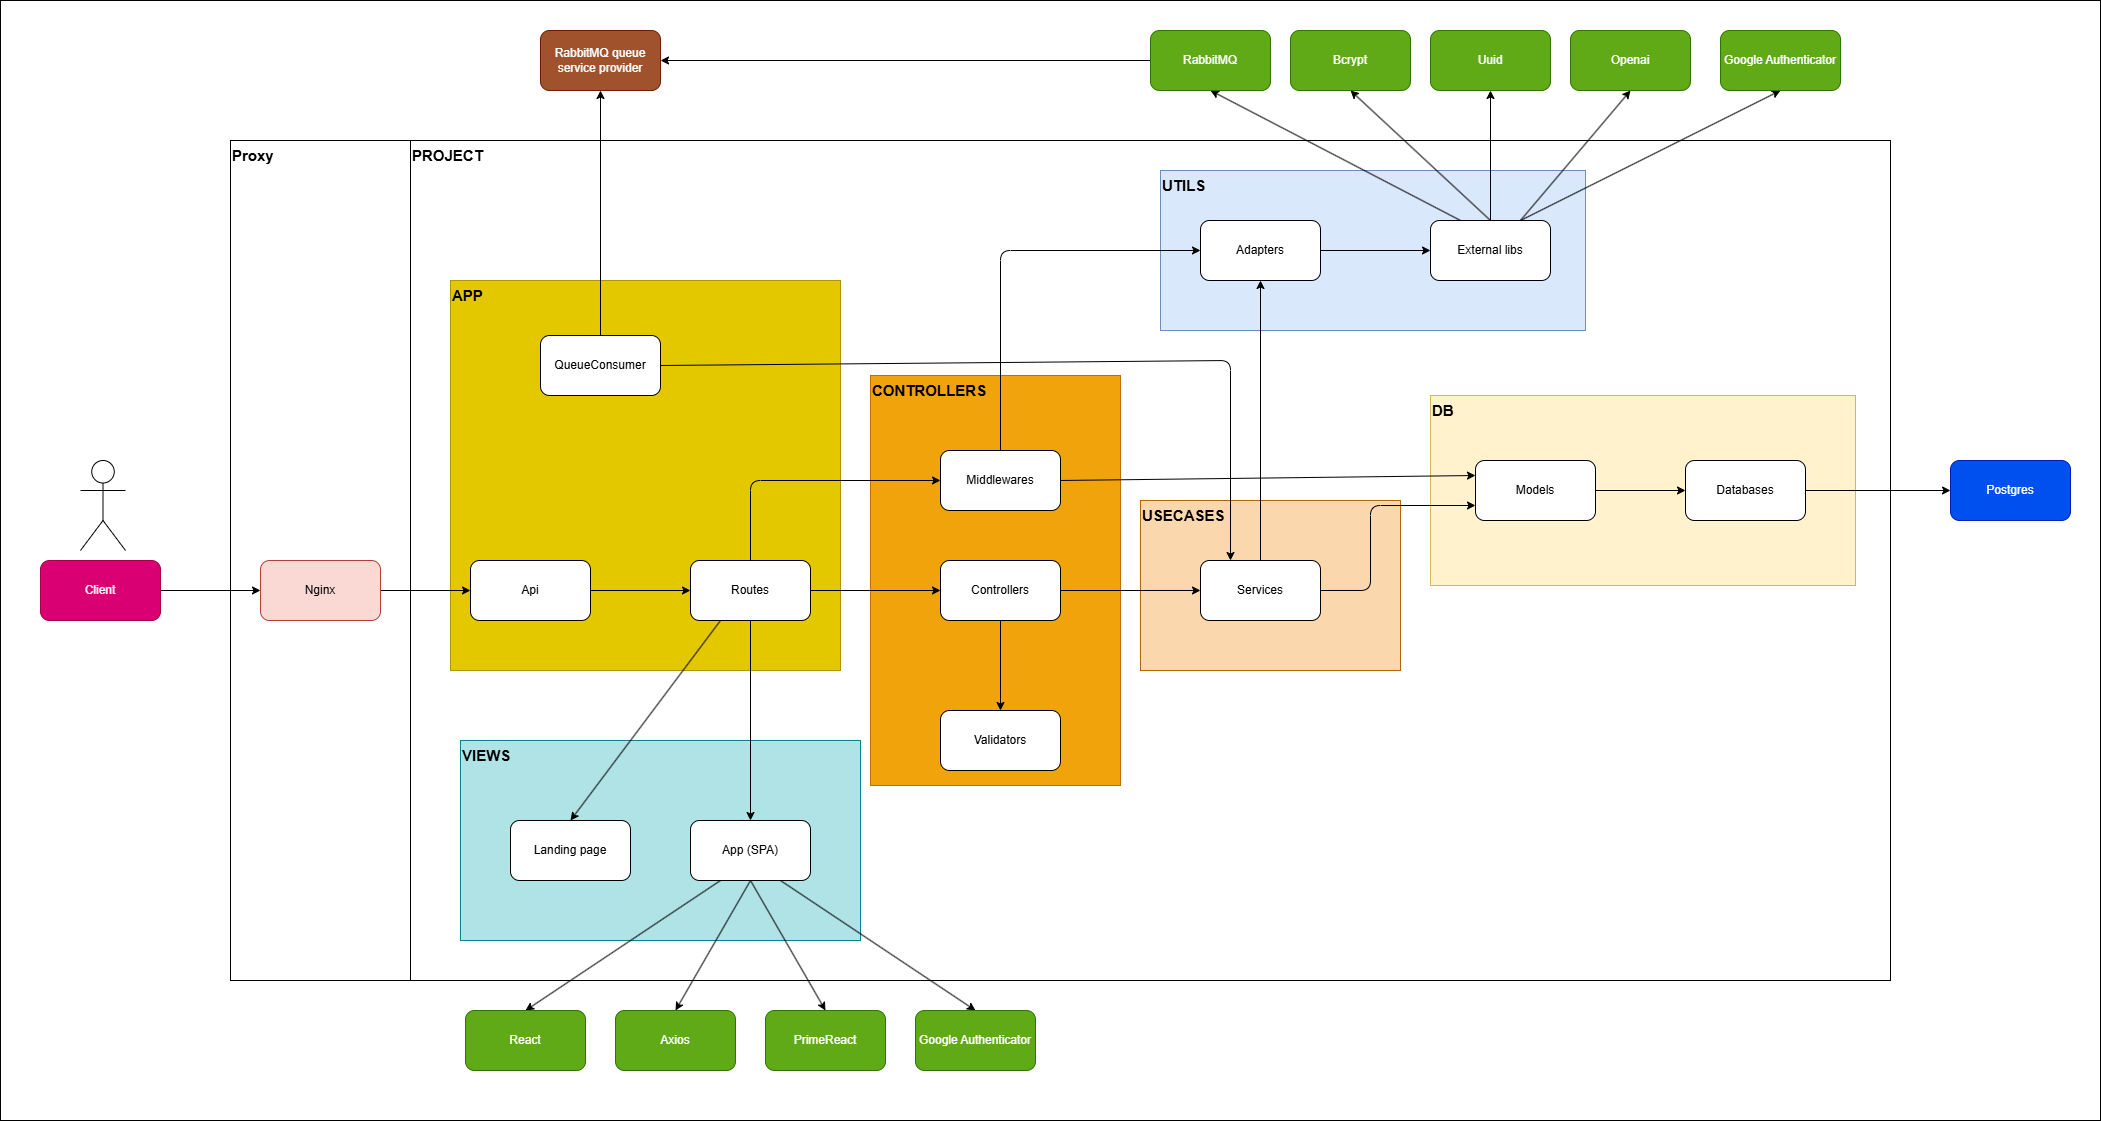

The diagram above was exported from draw.io. Its source (the exported page's mxGraphModel, read from the mxfile embedded in the PNG):
<mxGraphModel dx="1181" dy="1074" grid="1" gridSize="10" guides="1" tooltips="1" connect="1" arrows="1" fold="1" page="0" pageScale="1" pageWidth="850" pageHeight="1100" math="0" shadow="0">
  <root>
    <mxCell id="0" />
    <mxCell id="1" parent="0" />
    <mxCell id="69" value="" style="rounded=0;whiteSpace=wrap;html=1;" vertex="1" parent="1">
      <mxGeometry x="-60" y="-350" width="2100" height="1120" as="geometry" />
    </mxCell>
    <mxCell id="49" value="" style="rounded=0;whiteSpace=wrap;html=1;" vertex="1" parent="1">
      <mxGeometry x="170" y="-210" width="180" height="840" as="geometry" />
    </mxCell>
    <mxCell id="47" value="" style="rounded=0;whiteSpace=wrap;html=1;" vertex="1" parent="1">
      <mxGeometry x="350" y="-210" width="1480" height="840" as="geometry" />
    </mxCell>
    <mxCell id="43" value="" style="rounded=0;whiteSpace=wrap;html=1;fillColor=#fad7ac;strokeColor=#b46504;" vertex="1" parent="1">
      <mxGeometry x="1080" y="150" width="260" height="170" as="geometry" />
    </mxCell>
    <mxCell id="41" value="" style="rounded=0;whiteSpace=wrap;html=1;fillColor=#dae8fc;strokeColor=#6c8ebf;" vertex="1" parent="1">
      <mxGeometry x="1100" y="-180" width="425" height="160" as="geometry" />
    </mxCell>
    <mxCell id="39" value="" style="rounded=0;whiteSpace=wrap;html=1;fillColor=#fff2cc;strokeColor=#d6b656;" vertex="1" parent="1">
      <mxGeometry x="1370" y="45" width="425" height="190" as="geometry" />
    </mxCell>
    <mxCell id="37" value="" style="rounded=0;whiteSpace=wrap;html=1;fillColor=#f0a30a;strokeColor=#BD7000;fontColor=#000000;" vertex="1" parent="1">
      <mxGeometry x="810" y="25" width="250" height="410" as="geometry" />
    </mxCell>
    <mxCell id="35" value="" style="rounded=0;whiteSpace=wrap;html=1;fillColor=#b0e3e6;strokeColor=#0e8088;" vertex="1" parent="1">
      <mxGeometry x="400" y="390" width="400" height="200" as="geometry" />
    </mxCell>
    <mxCell id="33" value="" style="rounded=0;whiteSpace=wrap;html=1;fillColor=#e3c800;fontColor=#000000;strokeColor=#B09500;" vertex="1" parent="1">
      <mxGeometry x="390" y="-70" width="390" height="390" as="geometry" />
    </mxCell>
    <mxCell id="9" style="edgeStyle=none;html=1;exitX=1;exitY=0.5;exitDx=0;exitDy=0;" edge="1" parent="1" source="2" target="3">
      <mxGeometry relative="1" as="geometry" />
    </mxCell>
    <mxCell id="2" value="Nginx" style="rounded=1;whiteSpace=wrap;html=1;fillColor=#fad9d5;strokeColor=#ae4132;" vertex="1" parent="1">
      <mxGeometry x="200" y="210" width="120" height="60" as="geometry" />
    </mxCell>
    <mxCell id="10" style="edgeStyle=none;html=1;exitX=1;exitY=0.5;exitDx=0;exitDy=0;entryX=0;entryY=0.5;entryDx=0;entryDy=0;" edge="1" parent="1" source="3" target="4">
      <mxGeometry relative="1" as="geometry" />
    </mxCell>
    <mxCell id="3" value="Api" style="rounded=1;whiteSpace=wrap;html=1;" vertex="1" parent="1">
      <mxGeometry x="410" y="210" width="120" height="60" as="geometry" />
    </mxCell>
    <mxCell id="11" style="edgeStyle=none;html=1;exitX=1;exitY=0.5;exitDx=0;exitDy=0;entryX=0;entryY=0.5;entryDx=0;entryDy=0;" edge="1" parent="1" source="4" target="5">
      <mxGeometry relative="1" as="geometry" />
    </mxCell>
    <mxCell id="16" style="edgeStyle=none;html=1;exitX=0.5;exitY=0;exitDx=0;exitDy=0;entryX=0;entryY=0.5;entryDx=0;entryDy=0;" edge="1" parent="1" source="4" target="15">
      <mxGeometry relative="1" as="geometry">
        <Array as="points">
          <mxPoint x="690" y="130" />
        </Array>
      </mxGeometry>
    </mxCell>
    <mxCell id="18" style="edgeStyle=none;html=1;exitX=0.5;exitY=1;exitDx=0;exitDy=0;" edge="1" parent="1" source="4" target="30">
      <mxGeometry relative="1" as="geometry">
        <mxPoint x="689.9999999999995" y="410" as="targetPoint" />
      </mxGeometry>
    </mxCell>
    <mxCell id="83" style="edgeStyle=none;html=1;exitX=0.25;exitY=1;exitDx=0;exitDy=0;entryX=0.5;entryY=0;entryDx=0;entryDy=0;" edge="1" parent="1" source="4" target="82">
      <mxGeometry relative="1" as="geometry" />
    </mxCell>
    <mxCell id="4" value="Routes" style="rounded=1;whiteSpace=wrap;html=1;" vertex="1" parent="1">
      <mxGeometry x="630" y="210" width="120" height="60" as="geometry" />
    </mxCell>
    <mxCell id="12" style="edgeStyle=none;html=1;exitX=1;exitY=0.5;exitDx=0;exitDy=0;entryX=0;entryY=0.5;entryDx=0;entryDy=0;" edge="1" parent="1" source="5" target="6">
      <mxGeometry relative="1" as="geometry" />
    </mxCell>
    <mxCell id="28" style="edgeStyle=none;html=1;exitX=0.5;exitY=1;exitDx=0;exitDy=0;" edge="1" parent="1" source="5" target="27">
      <mxGeometry relative="1" as="geometry" />
    </mxCell>
    <mxCell id="5" value="Controllers" style="rounded=1;whiteSpace=wrap;html=1;" vertex="1" parent="1">
      <mxGeometry x="880" y="210" width="120" height="60" as="geometry" />
    </mxCell>
    <mxCell id="14" style="edgeStyle=none;html=1;exitX=1;exitY=0.5;exitDx=0;exitDy=0;entryX=0;entryY=0.75;entryDx=0;entryDy=0;" edge="1" parent="1" source="6" target="13">
      <mxGeometry relative="1" as="geometry">
        <Array as="points">
          <mxPoint x="1310" y="240" />
          <mxPoint x="1310" y="155" />
        </Array>
      </mxGeometry>
    </mxCell>
    <mxCell id="26" style="edgeStyle=none;html=1;exitX=0.5;exitY=0;exitDx=0;exitDy=0;entryX=0.5;entryY=1;entryDx=0;entryDy=0;" edge="1" parent="1" source="6" target="21">
      <mxGeometry relative="1" as="geometry" />
    </mxCell>
    <mxCell id="6" value="Services" style="rounded=1;whiteSpace=wrap;html=1;" vertex="1" parent="1">
      <mxGeometry x="1140" y="210" width="120" height="60" as="geometry" />
    </mxCell>
    <mxCell id="8" style="edgeStyle=none;html=1;exitX=1;exitY=0.5;exitDx=0;exitDy=0;entryX=0;entryY=0.5;entryDx=0;entryDy=0;" edge="1" parent="1" source="7" target="2">
      <mxGeometry relative="1" as="geometry" />
    </mxCell>
    <mxCell id="7" value="Client" style="rounded=1;whiteSpace=wrap;html=1;fillColor=#d80073;strokeColor=#A50040;fontColor=#ffffff;" vertex="1" parent="1">
      <mxGeometry x="-20" y="210" width="120" height="60" as="geometry" />
    </mxCell>
    <mxCell id="20" style="edgeStyle=none;html=1;exitX=1;exitY=0.5;exitDx=0;exitDy=0;entryX=0;entryY=0.5;entryDx=0;entryDy=0;" edge="1" parent="1" source="13" target="19">
      <mxGeometry relative="1" as="geometry" />
    </mxCell>
    <mxCell id="13" value="Models" style="rounded=1;whiteSpace=wrap;html=1;" vertex="1" parent="1">
      <mxGeometry x="1415" y="110" width="120" height="60" as="geometry" />
    </mxCell>
    <mxCell id="25" style="edgeStyle=none;html=1;exitX=0.5;exitY=0;exitDx=0;exitDy=0;entryX=0;entryY=0.5;entryDx=0;entryDy=0;" edge="1" parent="1" source="15" target="21">
      <mxGeometry relative="1" as="geometry">
        <Array as="points">
          <mxPoint x="940" y="-100" />
        </Array>
      </mxGeometry>
    </mxCell>
    <mxCell id="29" style="edgeStyle=none;html=1;exitX=1;exitY=0.5;exitDx=0;exitDy=0;entryX=0;entryY=0.25;entryDx=0;entryDy=0;" edge="1" parent="1" source="15" target="13">
      <mxGeometry relative="1" as="geometry" />
    </mxCell>
    <mxCell id="15" value="Middlewares" style="rounded=1;whiteSpace=wrap;html=1;" vertex="1" parent="1">
      <mxGeometry x="880" y="100" width="120" height="60" as="geometry" />
    </mxCell>
    <mxCell id="62" style="edgeStyle=none;html=1;exitX=1;exitY=0.5;exitDx=0;exitDy=0;entryX=0;entryY=0.5;entryDx=0;entryDy=0;" edge="1" parent="1" source="19" target="61">
      <mxGeometry relative="1" as="geometry" />
    </mxCell>
    <mxCell id="19" value="Databases" style="rounded=1;whiteSpace=wrap;html=1;" vertex="1" parent="1">
      <mxGeometry x="1625" y="110" width="120" height="60" as="geometry" />
    </mxCell>
    <mxCell id="24" style="edgeStyle=none;html=1;exitX=1;exitY=0.5;exitDx=0;exitDy=0;" edge="1" parent="1" source="21" target="23">
      <mxGeometry relative="1" as="geometry" />
    </mxCell>
    <mxCell id="21" value="Adapters" style="rounded=1;whiteSpace=wrap;html=1;" vertex="1" parent="1">
      <mxGeometry x="1140" y="-130" width="120" height="60" as="geometry" />
    </mxCell>
    <mxCell id="58" style="edgeStyle=none;html=1;exitX=0.25;exitY=0;exitDx=0;exitDy=0;entryX=0.5;entryY=1;entryDx=0;entryDy=0;" edge="1" parent="1" source="23" target="55">
      <mxGeometry relative="1" as="geometry" />
    </mxCell>
    <mxCell id="59" style="edgeStyle=none;html=1;exitX=0.5;exitY=0;exitDx=0;exitDy=0;entryX=0.5;entryY=1;entryDx=0;entryDy=0;" edge="1" parent="1" source="23" target="56">
      <mxGeometry relative="1" as="geometry" />
    </mxCell>
    <mxCell id="60" style="edgeStyle=none;html=1;exitX=0.5;exitY=0;exitDx=0;exitDy=0;entryX=0.5;entryY=1;entryDx=0;entryDy=0;" edge="1" parent="1" source="23" target="57">
      <mxGeometry relative="1" as="geometry" />
    </mxCell>
    <mxCell id="71" style="edgeStyle=none;html=1;exitX=0.75;exitY=0;exitDx=0;exitDy=0;entryX=0.5;entryY=1;entryDx=0;entryDy=0;" edge="1" parent="1" source="23" target="70">
      <mxGeometry relative="1" as="geometry" />
    </mxCell>
    <mxCell id="73" style="edgeStyle=none;html=1;exitX=0.75;exitY=0;exitDx=0;exitDy=0;entryX=0.5;entryY=1;entryDx=0;entryDy=0;" edge="1" parent="1" source="23" target="72">
      <mxGeometry relative="1" as="geometry" />
    </mxCell>
    <mxCell id="23" value="External libs" style="rounded=1;whiteSpace=wrap;html=1;" vertex="1" parent="1">
      <mxGeometry x="1370" y="-130" width="120" height="60" as="geometry" />
    </mxCell>
    <mxCell id="27" value="Validators" style="rounded=1;whiteSpace=wrap;html=1;" vertex="1" parent="1">
      <mxGeometry x="880" y="360" width="120" height="60" as="geometry" />
    </mxCell>
    <mxCell id="78" style="edgeStyle=none;html=1;exitX=0.25;exitY=1;exitDx=0;exitDy=0;entryX=0.5;entryY=0;entryDx=0;entryDy=0;" edge="1" parent="1" source="30" target="74">
      <mxGeometry relative="1" as="geometry" />
    </mxCell>
    <mxCell id="79" style="edgeStyle=none;html=1;exitX=0.5;exitY=1;exitDx=0;exitDy=0;entryX=0.5;entryY=0;entryDx=0;entryDy=0;" edge="1" parent="1" source="30" target="75">
      <mxGeometry relative="1" as="geometry" />
    </mxCell>
    <mxCell id="80" style="edgeStyle=none;html=1;exitX=0.5;exitY=1;exitDx=0;exitDy=0;entryX=0.5;entryY=0;entryDx=0;entryDy=0;" edge="1" parent="1" source="30" target="76">
      <mxGeometry relative="1" as="geometry" />
    </mxCell>
    <mxCell id="81" style="edgeStyle=none;html=1;exitX=0.75;exitY=1;exitDx=0;exitDy=0;entryX=0.5;entryY=0;entryDx=0;entryDy=0;" edge="1" parent="1" source="30" target="77">
      <mxGeometry relative="1" as="geometry" />
    </mxCell>
    <mxCell id="30" value="App (SPA)" style="rounded=1;whiteSpace=wrap;html=1;" vertex="1" parent="1">
      <mxGeometry x="630" y="470" width="120" height="60" as="geometry" />
    </mxCell>
    <mxCell id="34" value="&lt;b&gt;&lt;font style=&quot;font-size: 15px;&quot;&gt;APP&lt;/font&gt;&lt;/b&gt;" style="text;html=1;align=left;verticalAlign=middle;whiteSpace=wrap;rounded=0;" vertex="1" parent="1">
      <mxGeometry x="390" y="-70" width="60" height="30" as="geometry" />
    </mxCell>
    <mxCell id="36" value="&lt;b&gt;&lt;font style=&quot;font-size: 15px;&quot;&gt;VIEWS&lt;/font&gt;&lt;/b&gt;" style="text;html=1;align=left;verticalAlign=middle;whiteSpace=wrap;rounded=0;" vertex="1" parent="1">
      <mxGeometry x="400" y="390" width="60" height="30" as="geometry" />
    </mxCell>
    <mxCell id="38" value="&lt;b&gt;&lt;font style=&quot;font-size: 15px;&quot;&gt;CONTROLLERS&lt;/font&gt;&lt;/b&gt;" style="text;html=1;align=left;verticalAlign=middle;whiteSpace=wrap;rounded=0;" vertex="1" parent="1">
      <mxGeometry x="810" y="25" width="60" height="30" as="geometry" />
    </mxCell>
    <mxCell id="40" value="&lt;b&gt;&lt;font style=&quot;font-size: 15px;&quot;&gt;DB&lt;/font&gt;&lt;/b&gt;" style="text;html=1;align=left;verticalAlign=middle;whiteSpace=wrap;rounded=0;" vertex="1" parent="1">
      <mxGeometry x="1370" y="45" width="60" height="30" as="geometry" />
    </mxCell>
    <mxCell id="42" value="&lt;b&gt;&lt;font style=&quot;font-size: 15px;&quot;&gt;UTILS&lt;/font&gt;&lt;/b&gt;" style="text;html=1;align=left;verticalAlign=middle;whiteSpace=wrap;rounded=0;" vertex="1" parent="1">
      <mxGeometry x="1100" y="-180" width="60" height="30" as="geometry" />
    </mxCell>
    <mxCell id="44" value="&lt;b&gt;&lt;font style=&quot;font-size: 15px;&quot;&gt;USECASES&lt;/font&gt;&lt;/b&gt;" style="text;html=1;align=left;verticalAlign=middle;whiteSpace=wrap;rounded=0;" vertex="1" parent="1">
      <mxGeometry x="1080" y="150" width="60" height="30" as="geometry" />
    </mxCell>
    <mxCell id="48" value="&lt;b&gt;&lt;font style=&quot;font-size: 15px;&quot;&gt;PROJECT&lt;/font&gt;&lt;/b&gt;" style="text;html=1;align=left;verticalAlign=middle;whiteSpace=wrap;rounded=0;" vertex="1" parent="1">
      <mxGeometry x="350" y="-210" width="60" height="30" as="geometry" />
    </mxCell>
    <mxCell id="50" value="&lt;b&gt;&lt;font style=&quot;font-size: 15px;&quot;&gt;Proxy&lt;/font&gt;&lt;/b&gt;" style="text;html=1;align=left;verticalAlign=middle;whiteSpace=wrap;rounded=0;" vertex="1" parent="1">
      <mxGeometry x="170" y="-210" width="60" height="30" as="geometry" />
    </mxCell>
    <mxCell id="51" value="" style="shape=umlActor;verticalLabelPosition=bottom;verticalAlign=top;html=1;outlineConnect=0;" vertex="1" parent="1">
      <mxGeometry x="20" y="110" width="45" height="90" as="geometry" />
    </mxCell>
    <mxCell id="67" style="edgeStyle=none;html=1;exitX=0;exitY=0.5;exitDx=0;exitDy=0;entryX=1;entryY=0.5;entryDx=0;entryDy=0;" edge="1" parent="1" source="55" target="63">
      <mxGeometry relative="1" as="geometry" />
    </mxCell>
    <mxCell id="55" value="&lt;span style=&quot;&quot;&gt;&lt;font style=&quot;color: rgb(255, 255, 255);&quot;&gt;RabbitMQ&lt;/font&gt;&lt;/span&gt;" style="rounded=1;whiteSpace=wrap;html=1;fillColor=#60a917;fontColor=#FFFFFF;strokeColor=#2D7600;" vertex="1" parent="1">
      <mxGeometry x="1090" y="-320" width="120" height="60" as="geometry" />
    </mxCell>
    <mxCell id="56" value="Bcrypt" style="rounded=1;whiteSpace=wrap;html=1;fillColor=#60a917;fontColor=#FFFFFF;strokeColor=#2D7600;" vertex="1" parent="1">
      <mxGeometry x="1230" y="-320" width="120" height="60" as="geometry" />
    </mxCell>
    <mxCell id="57" value="Uuid" style="rounded=1;whiteSpace=wrap;html=1;fillColor=#60a917;fontColor=#FFFFFF;strokeColor=#2D7600;" vertex="1" parent="1">
      <mxGeometry x="1370" y="-320" width="120" height="60" as="geometry" />
    </mxCell>
    <mxCell id="61" value="Postgres" style="rounded=1;whiteSpace=wrap;html=1;fillColor=#0050ef;fontColor=#ffffff;strokeColor=#001DBC;" vertex="1" parent="1">
      <mxGeometry x="1890" y="110" width="120" height="60" as="geometry" />
    </mxCell>
    <mxCell id="63" value="RabbitMQ queue service provider" style="rounded=1;whiteSpace=wrap;html=1;fillColor=#a0522d;fontColor=#ffffff;strokeColor=#6D1F00;" vertex="1" parent="1">
      <mxGeometry x="480" y="-320" width="120" height="60" as="geometry" />
    </mxCell>
    <mxCell id="66" style="edgeStyle=none;html=1;exitX=0.5;exitY=0;exitDx=0;exitDy=0;entryX=0.5;entryY=1;entryDx=0;entryDy=0;" edge="1" parent="1" source="64" target="63">
      <mxGeometry relative="1" as="geometry" />
    </mxCell>
    <mxCell id="68" style="edgeStyle=none;html=1;exitX=1;exitY=0.5;exitDx=0;exitDy=0;entryX=0.25;entryY=0;entryDx=0;entryDy=0;" edge="1" parent="1" source="64" target="6">
      <mxGeometry relative="1" as="geometry">
        <Array as="points">
          <mxPoint x="1170" y="10" />
        </Array>
      </mxGeometry>
    </mxCell>
    <mxCell id="64" value="QueueConsumer" style="rounded=1;whiteSpace=wrap;html=1;" vertex="1" parent="1">
      <mxGeometry x="480" y="-15" width="120" height="60" as="geometry" />
    </mxCell>
    <mxCell id="70" value="Openai" style="rounded=1;whiteSpace=wrap;html=1;fillColor=#60a917;fontColor=#FFFFFF;strokeColor=#2D7600;" vertex="1" parent="1">
      <mxGeometry x="1510" y="-320" width="120" height="60" as="geometry" />
    </mxCell>
    <mxCell id="72" value="Google Authenticator" style="rounded=1;whiteSpace=wrap;html=1;fillColor=#60a917;fontColor=#FFFFFF;strokeColor=#2D7600;" vertex="1" parent="1">
      <mxGeometry x="1660" y="-320" width="120" height="60" as="geometry" />
    </mxCell>
    <mxCell id="74" value="React" style="rounded=1;whiteSpace=wrap;html=1;fillColor=#60a917;fontColor=#ffffff;strokeColor=#2D7600;" vertex="1" parent="1">
      <mxGeometry x="405" y="660" width="120" height="60" as="geometry" />
    </mxCell>
    <mxCell id="75" value="Axios" style="rounded=1;whiteSpace=wrap;html=1;fillColor=#60a917;fontColor=#ffffff;strokeColor=#2D7600;" vertex="1" parent="1">
      <mxGeometry x="555" y="660" width="120" height="60" as="geometry" />
    </mxCell>
    <mxCell id="76" value="PrimeReact" style="rounded=1;whiteSpace=wrap;html=1;fillColor=#60a917;fontColor=#ffffff;strokeColor=#2D7600;" vertex="1" parent="1">
      <mxGeometry x="705" y="660" width="120" height="60" as="geometry" />
    </mxCell>
    <mxCell id="77" value="Google Authenticator" style="rounded=1;whiteSpace=wrap;html=1;fillColor=#60a917;fontColor=#ffffff;strokeColor=#2D7600;" vertex="1" parent="1">
      <mxGeometry x="855" y="660" width="120" height="60" as="geometry" />
    </mxCell>
    <mxCell id="82" value="Landing page" style="rounded=1;whiteSpace=wrap;html=1;" vertex="1" parent="1">
      <mxGeometry x="450" y="470" width="120" height="60" as="geometry" />
    </mxCell>
  </root>
</mxGraphModel>